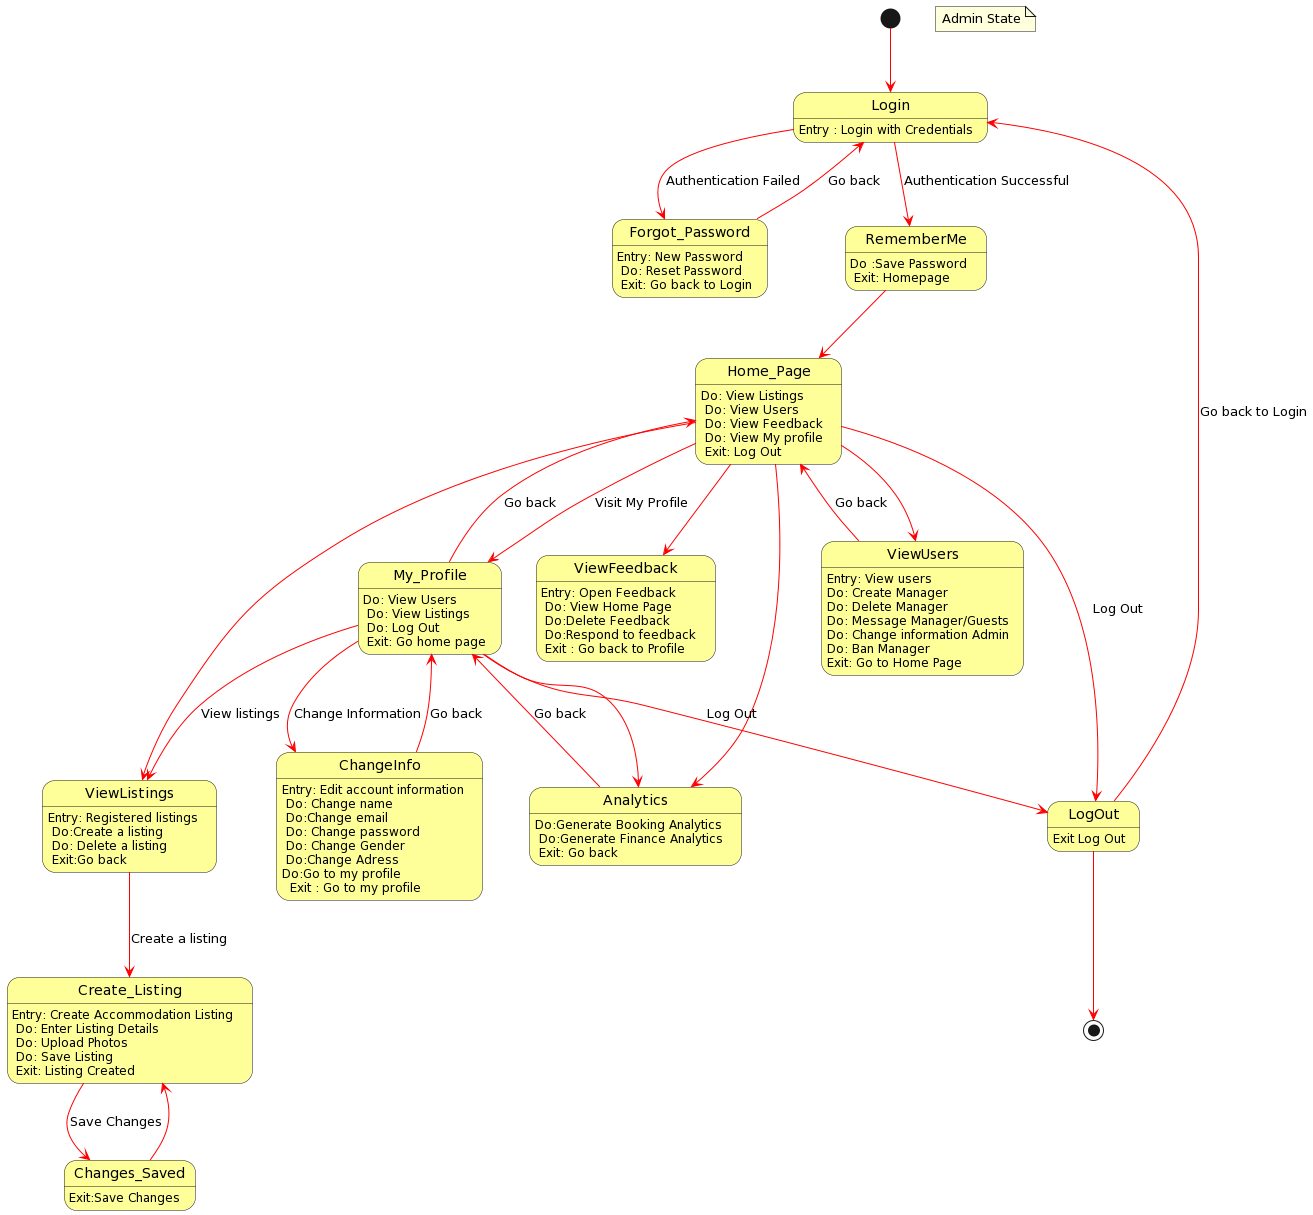

The diagram above was rendered by PlantUML. Its source (embedded in the PNG):
@startuml
skinparam sequence {
  ArrowColor Red
}

skinparam state {
  StartColor #FFFF99
  EndColor #FFFF99
  BackgroundColor #FFFF99
}

[*] --> Login
 note "Admin State" as Note1
Login : Entry : Login with Credentials

Login --> Forgot_Password : Authentication Failed
Forgot_Password --> Login : Go back

Login --> RememberMe : Authentication Successful
RememberMe : Do :Save Password \n Exit: Homepage

RememberMe --> Home_Page

Forgot_Password : Entry: New Password \n Do: Reset Password \n Exit: Go back to Login

Home_Page: Do: View Listings \n Do: View Users \n Do: View Feedback \n Do: View My profile \n Exit: Log Out

Home_Page --> My_Profile : Visit My Profile

My_Profile --> ChangeInfo: Change Information
My_Profile-->ViewListings: View listings
My_Profile-->Analytics

Home_Page --> ViewFeedback
Home_Page --> ViewUsers
Home_Page--> ViewListings
Home_Page--> Analytics

ChangeInfo: Entry: Edit account information \n Do: Change name \n Do:Change email \n Do: Change password \n Do: Change Gender \n Do:Change Adress \nDo:Go to my profile \n  Exit : Go to my profile


ChangeInfo-->My_Profile: Go back
ViewUsers : Entry: View users
ViewUsers: Do: Create Manager
ViewUsers: Do: Delete Manager
ViewUsers: Do: Message Manager/Guests
ViewUsers: Do: Change information Admin
ViewUsers: Do: Ban Manager
ViewUsers : Exit: Go to Home Page
ViewUsers --> Home_Page : Go back

My_Profile-->Home_Page: Go back
My_Profile: Do: View Users \n Do: View Listings \n Do: Log Out \n Exit: Go home page


ViewListings:Entry: Registered listings \n Do:Create a listing \n Do: Delete a listing \n Exit:Go back
ViewListings-->Create_Listing : Create a listing

Create_Listing: Entry: Create Accommodation Listing \n Do: Enter Listing Details \n Do: Upload Photos \n Do: Save Listing \n Exit: Listing Created 
Create_Listing --> Changes_Saved: Save Changes
Changes_Saved --> Create_Listing 
Changes_Saved: Exit:Save Changes


Analytics:Do:Generate Booking Analytics\n Do:Generate Finance Analytics \n Exit: Go back

Analytics-->My_Profile: Go back

Home_Page --> LogOut : Log Out
My_Profile --> LogOut : Log Out

LogOut : Exit Log Out

LogOut --> Login : Go back to Login

ViewFeedback : Entry: Open Feedback \n Do: View Home Page\n Do:Delete Feedback \n Do:Respond to feedback \n Exit : Go back to Profile

LogOut --> [*]
@enduml